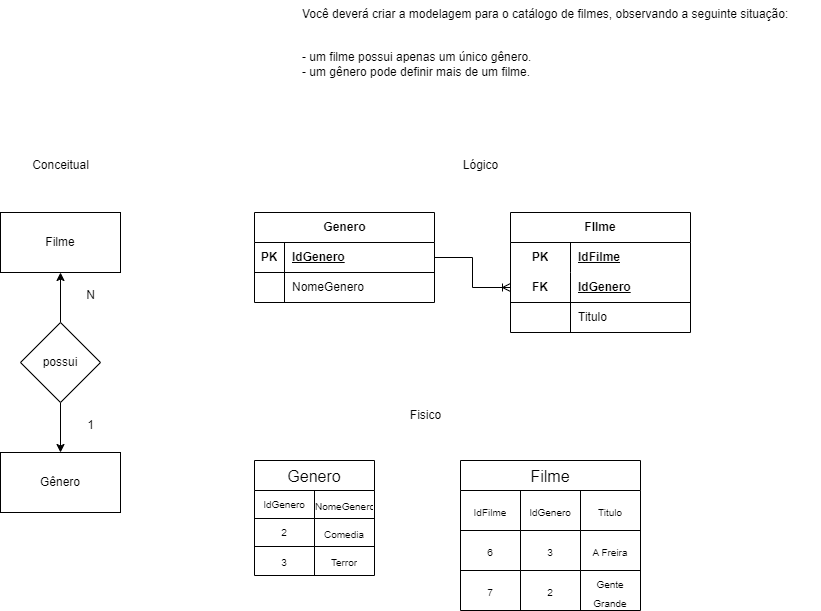

The diagram above was exported from draw.io. Its source (the exported page's mxGraphModel, read from the mxfile embedded in the PNG):
<mxGraphModel dx="1878" dy="1011" grid="1" gridSize="10" guides="1" tooltips="1" connect="1" arrows="1" fold="1" page="1" pageScale="1" pageWidth="827" pageHeight="1169" math="0" shadow="0">
  <root>
    <mxCell id="0" />
    <mxCell id="1" parent="0" />
    <mxCell id="MijUhq9whTCAxC6Jz2bg-1" value="Você deverá criar a modelagem para o catálogo de filmes, observando a seguinte situação:&#10;&#10;&#10;- um filme possui apenas um único gênero.&#10;- um gênero pode definir mais de um filme." style="text;whiteSpace=wrap;" parent="1" vertex="1">
      <mxGeometry x="370" y="170" width="520" height="100" as="geometry" />
    </mxCell>
    <mxCell id="MijUhq9whTCAxC6Jz2bg-2" value="Filme" style="rounded=0;whiteSpace=wrap;html=1;" parent="1" vertex="1">
      <mxGeometry x="70" y="382" width="120" height="60" as="geometry" />
    </mxCell>
    <mxCell id="MijUhq9whTCAxC6Jz2bg-3" value="Gênero" style="rounded=0;whiteSpace=wrap;html=1;" parent="1" vertex="1">
      <mxGeometry x="70" y="622" width="120" height="60" as="geometry" />
    </mxCell>
    <mxCell id="MijUhq9whTCAxC6Jz2bg-6" value="" style="edgeStyle=orthogonalEdgeStyle;rounded=0;orthogonalLoop=1;jettySize=auto;html=1;" parent="1" source="MijUhq9whTCAxC6Jz2bg-5" target="MijUhq9whTCAxC6Jz2bg-2" edge="1">
      <mxGeometry relative="1" as="geometry" />
    </mxCell>
    <mxCell id="MijUhq9whTCAxC6Jz2bg-7" value="" style="edgeStyle=orthogonalEdgeStyle;rounded=0;orthogonalLoop=1;jettySize=auto;html=1;" parent="1" source="MijUhq9whTCAxC6Jz2bg-5" target="MijUhq9whTCAxC6Jz2bg-3" edge="1">
      <mxGeometry relative="1" as="geometry" />
    </mxCell>
    <mxCell id="MijUhq9whTCAxC6Jz2bg-5" value="possui" style="rhombus;whiteSpace=wrap;html=1;" parent="1" vertex="1">
      <mxGeometry x="90" y="492" width="80" height="80" as="geometry" />
    </mxCell>
    <mxCell id="MijUhq9whTCAxC6Jz2bg-8" value="N" style="text;html=1;align=center;verticalAlign=middle;resizable=0;points=[];autosize=1;strokeColor=none;fillColor=none;" parent="1" vertex="1">
      <mxGeometry x="145" y="450" width="30" height="30" as="geometry" />
    </mxCell>
    <mxCell id="MijUhq9whTCAxC6Jz2bg-9" value="1" style="text;html=1;align=center;verticalAlign=middle;resizable=0;points=[];autosize=1;strokeColor=none;fillColor=none;" parent="1" vertex="1">
      <mxGeometry x="145" y="580" width="30" height="30" as="geometry" />
    </mxCell>
    <mxCell id="zZv4yiXdTk13le0Wgl1z-1" value="Conceitual" style="text;html=1;align=center;verticalAlign=middle;resizable=0;points=[];autosize=1;strokeColor=none;fillColor=none;" parent="1" vertex="1">
      <mxGeometry x="90" y="320" width="80" height="30" as="geometry" />
    </mxCell>
    <mxCell id="zZv4yiXdTk13le0Wgl1z-2" value="Genero" style="shape=table;startSize=30;container=1;collapsible=1;childLayout=tableLayout;fixedRows=1;rowLines=0;fontStyle=1;align=center;resizeLast=1;html=1;" parent="1" vertex="1">
      <mxGeometry x="324" y="382" width="180" height="90" as="geometry" />
    </mxCell>
    <mxCell id="zZv4yiXdTk13le0Wgl1z-3" value="" style="shape=tableRow;horizontal=0;startSize=0;swimlaneHead=0;swimlaneBody=0;fillColor=none;collapsible=0;dropTarget=0;points=[[0,0.5],[1,0.5]];portConstraint=eastwest;top=0;left=0;right=0;bottom=1;" parent="zZv4yiXdTk13le0Wgl1z-2" vertex="1">
      <mxGeometry y="30" width="180" height="30" as="geometry" />
    </mxCell>
    <mxCell id="zZv4yiXdTk13le0Wgl1z-4" value="PK" style="shape=partialRectangle;connectable=0;fillColor=none;top=0;left=0;bottom=0;right=0;fontStyle=1;overflow=hidden;whiteSpace=wrap;html=1;" parent="zZv4yiXdTk13le0Wgl1z-3" vertex="1">
      <mxGeometry width="30" height="30" as="geometry">
        <mxRectangle width="30" height="30" as="alternateBounds" />
      </mxGeometry>
    </mxCell>
    <mxCell id="zZv4yiXdTk13le0Wgl1z-5" value="IdGenero" style="shape=partialRectangle;connectable=0;fillColor=none;top=0;left=0;bottom=0;right=0;align=left;spacingLeft=6;fontStyle=5;overflow=hidden;whiteSpace=wrap;html=1;" parent="zZv4yiXdTk13le0Wgl1z-3" vertex="1">
      <mxGeometry x="30" width="150" height="30" as="geometry">
        <mxRectangle width="150" height="30" as="alternateBounds" />
      </mxGeometry>
    </mxCell>
    <mxCell id="zZv4yiXdTk13le0Wgl1z-6" value="" style="shape=tableRow;horizontal=0;startSize=0;swimlaneHead=0;swimlaneBody=0;fillColor=none;collapsible=0;dropTarget=0;points=[[0,0.5],[1,0.5]];portConstraint=eastwest;top=0;left=0;right=0;bottom=0;" parent="zZv4yiXdTk13le0Wgl1z-2" vertex="1">
      <mxGeometry y="60" width="180" height="30" as="geometry" />
    </mxCell>
    <mxCell id="zZv4yiXdTk13le0Wgl1z-7" value="" style="shape=partialRectangle;connectable=0;fillColor=none;top=0;left=0;bottom=0;right=0;editable=1;overflow=hidden;whiteSpace=wrap;html=1;" parent="zZv4yiXdTk13le0Wgl1z-6" vertex="1">
      <mxGeometry width="30" height="30" as="geometry">
        <mxRectangle width="30" height="30" as="alternateBounds" />
      </mxGeometry>
    </mxCell>
    <mxCell id="zZv4yiXdTk13le0Wgl1z-8" value="NomeGenero" style="shape=partialRectangle;connectable=0;fillColor=none;top=0;left=0;bottom=0;right=0;align=left;spacingLeft=6;overflow=hidden;whiteSpace=wrap;html=1;" parent="zZv4yiXdTk13le0Wgl1z-6" vertex="1">
      <mxGeometry x="30" width="150" height="30" as="geometry">
        <mxRectangle width="150" height="30" as="alternateBounds" />
      </mxGeometry>
    </mxCell>
    <mxCell id="zZv4yiXdTk13le0Wgl1z-15" value="FIlme" style="shape=table;startSize=30;container=1;collapsible=1;childLayout=tableLayout;fixedRows=1;rowLines=0;fontStyle=1;align=center;resizeLast=1;html=1;whiteSpace=wrap;" parent="1" vertex="1">
      <mxGeometry x="580" y="382" width="180" height="120" as="geometry" />
    </mxCell>
    <mxCell id="zZv4yiXdTk13le0Wgl1z-16" value="" style="shape=tableRow;horizontal=0;startSize=0;swimlaneHead=0;swimlaneBody=0;fillColor=none;collapsible=0;dropTarget=0;points=[[0,0.5],[1,0.5]];portConstraint=eastwest;top=0;left=0;right=0;bottom=0;html=1;" parent="zZv4yiXdTk13le0Wgl1z-15" vertex="1">
      <mxGeometry y="30" width="180" height="30" as="geometry" />
    </mxCell>
    <mxCell id="zZv4yiXdTk13le0Wgl1z-17" value="PK" style="shape=partialRectangle;connectable=0;fillColor=none;top=0;left=0;bottom=0;right=0;fontStyle=1;overflow=hidden;html=1;whiteSpace=wrap;" parent="zZv4yiXdTk13le0Wgl1z-16" vertex="1">
      <mxGeometry width="60" height="30" as="geometry">
        <mxRectangle width="60" height="30" as="alternateBounds" />
      </mxGeometry>
    </mxCell>
    <mxCell id="zZv4yiXdTk13le0Wgl1z-18" value="IdFilme" style="shape=partialRectangle;connectable=0;fillColor=none;top=0;left=0;bottom=0;right=0;align=left;spacingLeft=6;fontStyle=5;overflow=hidden;html=1;whiteSpace=wrap;" parent="zZv4yiXdTk13le0Wgl1z-16" vertex="1">
      <mxGeometry x="60" width="120" height="30" as="geometry">
        <mxRectangle width="120" height="30" as="alternateBounds" />
      </mxGeometry>
    </mxCell>
    <mxCell id="zZv4yiXdTk13le0Wgl1z-19" value="" style="shape=tableRow;horizontal=0;startSize=0;swimlaneHead=0;swimlaneBody=0;fillColor=none;collapsible=0;dropTarget=0;points=[[0,0.5],[1,0.5]];portConstraint=eastwest;top=0;left=0;right=0;bottom=1;html=1;" parent="zZv4yiXdTk13le0Wgl1z-15" vertex="1">
      <mxGeometry y="60" width="180" height="30" as="geometry" />
    </mxCell>
    <mxCell id="zZv4yiXdTk13le0Wgl1z-20" value="FK" style="shape=partialRectangle;connectable=0;fillColor=none;top=0;left=0;bottom=0;right=0;fontStyle=1;overflow=hidden;html=1;whiteSpace=wrap;" parent="zZv4yiXdTk13le0Wgl1z-19" vertex="1">
      <mxGeometry width="60" height="30" as="geometry">
        <mxRectangle width="60" height="30" as="alternateBounds" />
      </mxGeometry>
    </mxCell>
    <mxCell id="zZv4yiXdTk13le0Wgl1z-21" value="IdGenero" style="shape=partialRectangle;connectable=0;fillColor=none;top=0;left=0;bottom=0;right=0;align=left;spacingLeft=6;fontStyle=5;overflow=hidden;html=1;whiteSpace=wrap;" parent="zZv4yiXdTk13le0Wgl1z-19" vertex="1">
      <mxGeometry x="60" width="120" height="30" as="geometry">
        <mxRectangle width="120" height="30" as="alternateBounds" />
      </mxGeometry>
    </mxCell>
    <mxCell id="zZv4yiXdTk13le0Wgl1z-22" value="" style="shape=tableRow;horizontal=0;startSize=0;swimlaneHead=0;swimlaneBody=0;fillColor=none;collapsible=0;dropTarget=0;points=[[0,0.5],[1,0.5]];portConstraint=eastwest;top=0;left=0;right=0;bottom=0;html=1;" parent="zZv4yiXdTk13le0Wgl1z-15" vertex="1">
      <mxGeometry y="90" width="180" height="30" as="geometry" />
    </mxCell>
    <mxCell id="zZv4yiXdTk13le0Wgl1z-23" value="" style="shape=partialRectangle;connectable=0;fillColor=none;top=0;left=0;bottom=0;right=0;editable=1;overflow=hidden;html=1;whiteSpace=wrap;" parent="zZv4yiXdTk13le0Wgl1z-22" vertex="1">
      <mxGeometry width="60" height="30" as="geometry">
        <mxRectangle width="60" height="30" as="alternateBounds" />
      </mxGeometry>
    </mxCell>
    <mxCell id="zZv4yiXdTk13le0Wgl1z-24" value="Titulo" style="shape=partialRectangle;connectable=0;fillColor=none;top=0;left=0;bottom=0;right=0;align=left;spacingLeft=6;overflow=hidden;html=1;whiteSpace=wrap;" parent="zZv4yiXdTk13le0Wgl1z-22" vertex="1">
      <mxGeometry x="60" width="120" height="30" as="geometry">
        <mxRectangle width="120" height="30" as="alternateBounds" />
      </mxGeometry>
    </mxCell>
    <mxCell id="zZv4yiXdTk13le0Wgl1z-36" style="edgeStyle=orthogonalEdgeStyle;rounded=0;orthogonalLoop=1;jettySize=auto;html=1;entryX=0;entryY=0.5;entryDx=0;entryDy=0;endArrow=ERoneToMany;endFill=0;" parent="1" source="zZv4yiXdTk13le0Wgl1z-3" target="zZv4yiXdTk13le0Wgl1z-19" edge="1">
      <mxGeometry relative="1" as="geometry" />
    </mxCell>
    <mxCell id="zZv4yiXdTk13le0Wgl1z-37" value="Lógico" style="text;html=1;align=center;verticalAlign=middle;resizable=0;points=[];autosize=1;strokeColor=none;fillColor=none;" parent="1" vertex="1">
      <mxGeometry x="520" y="320" width="60" height="30" as="geometry" />
    </mxCell>
    <mxCell id="zZv4yiXdTk13le0Wgl1z-38" value="Genero" style="shape=table;startSize=30;container=1;collapsible=0;childLayout=tableLayout;strokeColor=default;fontSize=16;" parent="1" vertex="1">
      <mxGeometry x="324" y="630" width="120" height="115" as="geometry" />
    </mxCell>
    <mxCell id="zZv4yiXdTk13le0Wgl1z-55" style="shape=tableRow;horizontal=0;startSize=0;swimlaneHead=0;swimlaneBody=0;strokeColor=inherit;top=0;left=0;bottom=0;right=0;collapsible=0;dropTarget=0;fillColor=none;points=[[0,0.5],[1,0.5]];portConstraint=eastwest;fontSize=16;" parent="zZv4yiXdTk13le0Wgl1z-38" vertex="1">
      <mxGeometry y="30" width="120" height="28" as="geometry" />
    </mxCell>
    <mxCell id="zZv4yiXdTk13le0Wgl1z-56" value="&lt;font style=&quot;font-size: 10px;&quot;&gt;IdGenero&lt;/font&gt;" style="shape=partialRectangle;html=1;whiteSpace=wrap;connectable=0;strokeColor=inherit;overflow=hidden;fillColor=none;top=0;left=0;bottom=0;right=0;pointerEvents=1;fontSize=8;" parent="zZv4yiXdTk13le0Wgl1z-55" vertex="1">
      <mxGeometry width="60" height="28" as="geometry">
        <mxRectangle width="60" height="28" as="alternateBounds" />
      </mxGeometry>
    </mxCell>
    <mxCell id="zZv4yiXdTk13le0Wgl1z-57" value="&lt;font size=&quot;1&quot;&gt;NomeGenero&lt;/font&gt;" style="shape=partialRectangle;html=1;whiteSpace=wrap;connectable=0;strokeColor=inherit;overflow=hidden;fillColor=none;top=0;left=0;bottom=0;right=0;pointerEvents=1;fontSize=16;" parent="zZv4yiXdTk13le0Wgl1z-55" vertex="1">
      <mxGeometry x="60" width="60" height="28" as="geometry">
        <mxRectangle width="60" height="28" as="alternateBounds" />
      </mxGeometry>
    </mxCell>
    <mxCell id="zZv4yiXdTk13le0Wgl1z-39" value="" style="shape=tableRow;horizontal=0;startSize=0;swimlaneHead=0;swimlaneBody=0;strokeColor=inherit;top=0;left=0;bottom=0;right=0;collapsible=0;dropTarget=0;fillColor=none;points=[[0,0.5],[1,0.5]];portConstraint=eastwest;fontSize=16;" parent="zZv4yiXdTk13le0Wgl1z-38" vertex="1">
      <mxGeometry y="58" width="120" height="28" as="geometry" />
    </mxCell>
    <mxCell id="zZv4yiXdTk13le0Wgl1z-40" value="&lt;font style=&quot;font-size: 10px;&quot;&gt;2&lt;/font&gt;" style="shape=partialRectangle;html=1;whiteSpace=wrap;connectable=0;strokeColor=inherit;overflow=hidden;fillColor=none;top=0;left=0;bottom=0;right=0;pointerEvents=1;fontSize=8;" parent="zZv4yiXdTk13le0Wgl1z-39" vertex="1">
      <mxGeometry width="60" height="28" as="geometry">
        <mxRectangle width="60" height="28" as="alternateBounds" />
      </mxGeometry>
    </mxCell>
    <mxCell id="zZv4yiXdTk13le0Wgl1z-41" value="&lt;font style=&quot;font-size: 10px;&quot;&gt;Comedia&lt;/font&gt;" style="shape=partialRectangle;html=1;whiteSpace=wrap;connectable=0;strokeColor=inherit;overflow=hidden;fillColor=none;top=0;left=0;bottom=0;right=0;pointerEvents=1;fontSize=16;" parent="zZv4yiXdTk13le0Wgl1z-39" vertex="1">
      <mxGeometry x="60" width="60" height="28" as="geometry">
        <mxRectangle width="60" height="28" as="alternateBounds" />
      </mxGeometry>
    </mxCell>
    <mxCell id="zZv4yiXdTk13le0Wgl1z-43" value="" style="shape=tableRow;horizontal=0;startSize=0;swimlaneHead=0;swimlaneBody=0;strokeColor=inherit;top=0;left=0;bottom=0;right=0;collapsible=0;dropTarget=0;fillColor=none;points=[[0,0.5],[1,0.5]];portConstraint=eastwest;fontSize=16;" parent="zZv4yiXdTk13le0Wgl1z-38" vertex="1">
      <mxGeometry y="86" width="120" height="29" as="geometry" />
    </mxCell>
    <mxCell id="zZv4yiXdTk13le0Wgl1z-44" value="&lt;font style=&quot;font-size: 10px;&quot;&gt;3&lt;/font&gt;" style="shape=partialRectangle;html=1;whiteSpace=wrap;connectable=0;strokeColor=inherit;overflow=hidden;fillColor=none;top=0;left=0;bottom=0;right=0;pointerEvents=1;fontSize=16;" parent="zZv4yiXdTk13le0Wgl1z-43" vertex="1">
      <mxGeometry width="60" height="29" as="geometry">
        <mxRectangle width="60" height="29" as="alternateBounds" />
      </mxGeometry>
    </mxCell>
    <mxCell id="zZv4yiXdTk13le0Wgl1z-45" value="&lt;font style=&quot;font-size: 10px;&quot;&gt;Terror&lt;/font&gt;" style="shape=partialRectangle;html=1;whiteSpace=wrap;connectable=0;strokeColor=inherit;overflow=hidden;fillColor=none;top=0;left=0;bottom=0;right=0;pointerEvents=1;fontSize=16;" parent="zZv4yiXdTk13le0Wgl1z-43" vertex="1">
      <mxGeometry x="60" width="60" height="29" as="geometry">
        <mxRectangle width="60" height="29" as="alternateBounds" />
      </mxGeometry>
    </mxCell>
    <mxCell id="zZv4yiXdTk13le0Wgl1z-59" value="Filme" style="shape=table;startSize=30;container=1;collapsible=0;childLayout=tableLayout;strokeColor=default;fontSize=16;" parent="1" vertex="1">
      <mxGeometry x="530" y="630" width="180" height="150" as="geometry" />
    </mxCell>
    <mxCell id="zZv4yiXdTk13le0Wgl1z-60" value="" style="shape=tableRow;horizontal=0;startSize=0;swimlaneHead=0;swimlaneBody=0;strokeColor=inherit;top=0;left=0;bottom=0;right=0;collapsible=0;dropTarget=0;fillColor=none;points=[[0,0.5],[1,0.5]];portConstraint=eastwest;fontSize=16;" parent="zZv4yiXdTk13le0Wgl1z-59" vertex="1">
      <mxGeometry y="30" width="180" height="40" as="geometry" />
    </mxCell>
    <mxCell id="zZv4yiXdTk13le0Wgl1z-61" value="&lt;font style=&quot;font-size: 10px;&quot;&gt;IdFilme&lt;/font&gt;" style="shape=partialRectangle;html=1;whiteSpace=wrap;connectable=0;strokeColor=inherit;overflow=hidden;fillColor=none;top=0;left=0;bottom=0;right=0;pointerEvents=1;fontSize=16;" parent="zZv4yiXdTk13le0Wgl1z-60" vertex="1">
      <mxGeometry width="60" height="40" as="geometry">
        <mxRectangle width="60" height="40" as="alternateBounds" />
      </mxGeometry>
    </mxCell>
    <mxCell id="zZv4yiXdTk13le0Wgl1z-62" value="&lt;font style=&quot;font-size: 10px;&quot;&gt;IdGenero&lt;/font&gt;" style="shape=partialRectangle;html=1;whiteSpace=wrap;connectable=0;strokeColor=inherit;overflow=hidden;fillColor=none;top=0;left=0;bottom=0;right=0;pointerEvents=1;fontSize=16;" parent="zZv4yiXdTk13le0Wgl1z-60" vertex="1">
      <mxGeometry x="60" width="60" height="40" as="geometry">
        <mxRectangle width="60" height="40" as="alternateBounds" />
      </mxGeometry>
    </mxCell>
    <mxCell id="zZv4yiXdTk13le0Wgl1z-63" value="&lt;font style=&quot;font-size: 10px;&quot;&gt;Titulo&lt;/font&gt;" style="shape=partialRectangle;html=1;whiteSpace=wrap;connectable=0;strokeColor=inherit;overflow=hidden;fillColor=none;top=0;left=0;bottom=0;right=0;pointerEvents=1;fontSize=16;" parent="zZv4yiXdTk13le0Wgl1z-60" vertex="1">
      <mxGeometry x="120" width="60" height="40" as="geometry">
        <mxRectangle width="60" height="40" as="alternateBounds" />
      </mxGeometry>
    </mxCell>
    <mxCell id="zZv4yiXdTk13le0Wgl1z-64" value="" style="shape=tableRow;horizontal=0;startSize=0;swimlaneHead=0;swimlaneBody=0;strokeColor=inherit;top=0;left=0;bottom=0;right=0;collapsible=0;dropTarget=0;fillColor=none;points=[[0,0.5],[1,0.5]];portConstraint=eastwest;fontSize=16;" parent="zZv4yiXdTk13le0Wgl1z-59" vertex="1">
      <mxGeometry y="70" width="180" height="40" as="geometry" />
    </mxCell>
    <mxCell id="zZv4yiXdTk13le0Wgl1z-65" value="&lt;font style=&quot;font-size: 10px;&quot;&gt;6&lt;/font&gt;" style="shape=partialRectangle;html=1;whiteSpace=wrap;connectable=0;strokeColor=inherit;overflow=hidden;fillColor=none;top=0;left=0;bottom=0;right=0;pointerEvents=1;fontSize=16;" parent="zZv4yiXdTk13le0Wgl1z-64" vertex="1">
      <mxGeometry width="60" height="40" as="geometry">
        <mxRectangle width="60" height="40" as="alternateBounds" />
      </mxGeometry>
    </mxCell>
    <mxCell id="zZv4yiXdTk13le0Wgl1z-66" value="&lt;font style=&quot;font-size: 10px;&quot;&gt;3&lt;/font&gt;" style="shape=partialRectangle;html=1;whiteSpace=wrap;connectable=0;strokeColor=inherit;overflow=hidden;fillColor=none;top=0;left=0;bottom=0;right=0;pointerEvents=1;fontSize=16;" parent="zZv4yiXdTk13le0Wgl1z-64" vertex="1">
      <mxGeometry x="60" width="60" height="40" as="geometry">
        <mxRectangle width="60" height="40" as="alternateBounds" />
      </mxGeometry>
    </mxCell>
    <mxCell id="zZv4yiXdTk13le0Wgl1z-67" value="&lt;font style=&quot;font-size: 10px;&quot;&gt;A Freira&lt;/font&gt;" style="shape=partialRectangle;html=1;whiteSpace=wrap;connectable=0;strokeColor=inherit;overflow=hidden;fillColor=none;top=0;left=0;bottom=0;right=0;pointerEvents=1;fontSize=16;" parent="zZv4yiXdTk13le0Wgl1z-64" vertex="1">
      <mxGeometry x="120" width="60" height="40" as="geometry">
        <mxRectangle width="60" height="40" as="alternateBounds" />
      </mxGeometry>
    </mxCell>
    <mxCell id="zZv4yiXdTk13le0Wgl1z-68" value="" style="shape=tableRow;horizontal=0;startSize=0;swimlaneHead=0;swimlaneBody=0;strokeColor=inherit;top=0;left=0;bottom=0;right=0;collapsible=0;dropTarget=0;fillColor=none;points=[[0,0.5],[1,0.5]];portConstraint=eastwest;fontSize=16;" parent="zZv4yiXdTk13le0Wgl1z-59" vertex="1">
      <mxGeometry y="110" width="180" height="40" as="geometry" />
    </mxCell>
    <mxCell id="zZv4yiXdTk13le0Wgl1z-69" value="&lt;font style=&quot;font-size: 10px;&quot;&gt;7&lt;/font&gt;" style="shape=partialRectangle;html=1;whiteSpace=wrap;connectable=0;strokeColor=inherit;overflow=hidden;fillColor=none;top=0;left=0;bottom=0;right=0;pointerEvents=1;fontSize=16;" parent="zZv4yiXdTk13le0Wgl1z-68" vertex="1">
      <mxGeometry width="60" height="40" as="geometry">
        <mxRectangle width="60" height="40" as="alternateBounds" />
      </mxGeometry>
    </mxCell>
    <mxCell id="zZv4yiXdTk13le0Wgl1z-70" value="&lt;font style=&quot;font-size: 10px;&quot;&gt;2&lt;/font&gt;" style="shape=partialRectangle;html=1;whiteSpace=wrap;connectable=0;strokeColor=inherit;overflow=hidden;fillColor=none;top=0;left=0;bottom=0;right=0;pointerEvents=1;fontSize=16;" parent="zZv4yiXdTk13le0Wgl1z-68" vertex="1">
      <mxGeometry x="60" width="60" height="40" as="geometry">
        <mxRectangle width="60" height="40" as="alternateBounds" />
      </mxGeometry>
    </mxCell>
    <mxCell id="zZv4yiXdTk13le0Wgl1z-71" value="&lt;font style=&quot;font-size: 10px;&quot;&gt;Gente Grande&lt;/font&gt;" style="shape=partialRectangle;html=1;whiteSpace=wrap;connectable=0;strokeColor=inherit;overflow=hidden;fillColor=none;top=0;left=0;bottom=0;right=0;pointerEvents=1;fontSize=16;" parent="zZv4yiXdTk13le0Wgl1z-68" vertex="1">
      <mxGeometry x="120" width="60" height="40" as="geometry">
        <mxRectangle width="60" height="40" as="alternateBounds" />
      </mxGeometry>
    </mxCell>
    <mxCell id="zZv4yiXdTk13le0Wgl1z-72" value="Fisico" style="text;html=1;align=center;verticalAlign=middle;resizable=0;points=[];autosize=1;strokeColor=none;fillColor=none;" parent="1" vertex="1">
      <mxGeometry x="470" y="570" width="50" height="30" as="geometry" />
    </mxCell>
  </root>
</mxGraphModel>